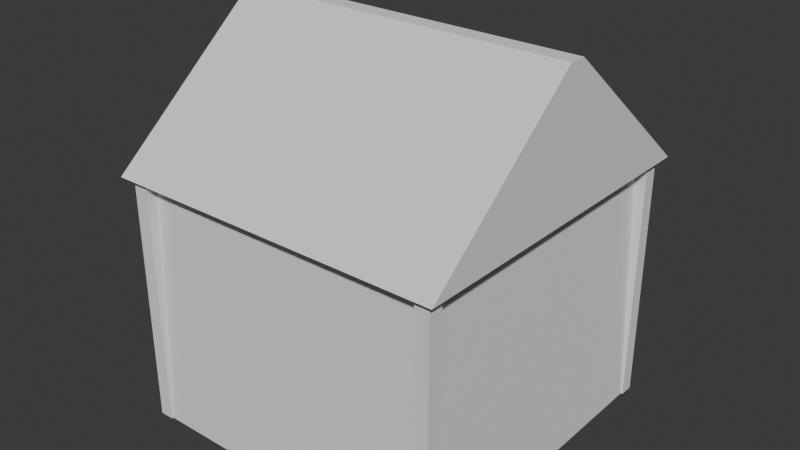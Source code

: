 # Source: barracks.blend  (saved by Blender 4.5.92; exported with 4.5.12 LTS)
import bpy
from mathutils import Matrix  # noqa: F401  (used for matrix-valued properties, if any)

bpy.ops.wm.read_factory_settings(use_empty=True)
scene = bpy.context.scene
scene.name = 'Scene'

# ---- collections
col_collection = bpy.data.collections.new('Collection'); scene.collection.children.link(col_collection)

# ---- world
world_world = bpy.data.worlds.new('World'); scene.world = world_world
world_world.use_nodes = True; world_world.node_tree.nodes.clear()
_N = world_world.node_tree.nodes; _L = world_world.node_tree.links
n0 = _N.new('ShaderNodeOutputWorld'); n0.name = 'World Output'; n0.location = (200, 100)
n1 = _N.new('ShaderNodeBackground'); n1.name = 'Background'; n1.location = (-200, 100)
n1.inputs[0].default_value = (0.05088, 0.05088, 0.05088, 1.0)
_L.new(n1.outputs[0], n0.inputs[0])
n0.is_active_output = True
world_world.color = (0.05088, 0.05088, 0.05088)
world_world.sun_shadow_jitter_overblur = 0.0

# ---- meshes
me_walls = bpy.data.meshes.new('walls')
me_walls.from_pydata([(-1.8, 1.8, 0.0), (1.8, 1.8, 0.0), (1.8, -1.8, 0.0), (-1.8, -1.8, 0.0), (-1.692, 1.692, 2.8), (1.692, 1.692, 2.8), (1.692, -1.692, 2.8), (-1.692, -1.692, 2.8)], [], [(0, 1, 2), (0, 2, 3), (4, 6, 5), (4, 7, 6), (0, 5, 1), (0, 4, 5), (2, 7, 3), (2, 6, 7), (1, 6, 2), (1, 5, 6), (3, 4, 0), (3, 7, 4)])
_ca = me_walls.color_attributes.new('COLOR_0', 'FLOAT_COLOR', 'CORNER')
_ca.data.foreach_set('color', [0.58, 0.5, 0.4, 0.12, 0.58, 0.5, 0.4, 0.12, 0.58, 0.5, 0.4, 0.12, 0.58, 0.5, 0.4, 0.12, 0.58, 0.5, 0.4, 0.12, 0.58, 0.5, 0.4, 0.12, 0.58, 0.5, 0.4, 0.12, 0.58, 0.5, 0.4, 0.12, 0.58, 0.5, 0.4, 0.12, 0.58, 0.5, 0.4, 0.12, 0.58, 0.5, 0.4, 0.12, 0.58, 0.5, 0.4, 0.12, 0.58, 0.5, 0.4, 0.12, 0.58, 0.5, 0.4, 0.12, 0.58, 0.5, 0.4, 0.12, 0.58, 0.5, 0.4, 0.12, 0.58, 0.5, 0.4, 0.12, 0.58, 0.5, 0.4, 0.12, 0.58, 0.5, 0.4, 0.12, 0.58, 0.5, 0.4, 0.12, 0.58, 0.5, 0.4, 0.12, 0.58, 0.5, 0.4, 0.12, 0.58, 0.5, 0.4, 0.12, 0.58, 0.5, 0.4, 0.12, 0.58, 0.5, 0.4, 0.12, 0.58, 0.5, 0.4, 0.12, 0.58, 0.5, 0.4, 0.12, 0.58, 0.5, 0.4, 0.12, 0.58, 0.5, 0.4, 0.12, 0.58, 0.5, 0.4, 0.12, 0.58, 0.5, 0.4, 0.12, 0.58, 0.5, 0.4, 0.12, 0.58, 0.5, 0.4, 0.12, 0.58, 0.5, 0.4, 0.12, 0.58, 0.5, 0.4, 0.12, 0.58, 0.5, 0.4, 0.12])
me_walls.update()
me_post_nw = bpy.data.meshes.new('post_nw')
me_post_nw.from_pydata([(-1.82, 1.82, 0.0), (-1.66, 1.82, 0.0), (-1.66, 1.66, 0.0), (-1.82, 1.66, 0.0), (-1.82, 1.82, 2.86), (-1.66, 1.82, 2.86), (-1.66, 1.66, 2.86), (-1.82, 1.66, 2.86)], [], [(0, 1, 2), (0, 2, 3), (4, 6, 5), (4, 7, 6), (0, 5, 1), (0, 4, 5), (2, 7, 3), (2, 6, 7), (1, 6, 2), (1, 5, 6), (3, 4, 0), (3, 7, 4)])
_ca = me_post_nw.color_attributes.new('COLOR_0', 'FLOAT_COLOR', 'CORNER')
_ca.data.foreach_set('color', [0.35, 0.25, 0.17, 0.0, 0.35, 0.25, 0.17, 0.0, 0.35, 0.25, 0.17, 0.0, 0.35, 0.25, 0.17, 0.0, 0.35, 0.25, 0.17, 0.0, 0.35, 0.25, 0.17, 0.0, 0.35, 0.25, 0.17, 0.0, 0.35, 0.25, 0.17, 0.0, 0.35, 0.25, 0.17, 0.0, 0.35, 0.25, 0.17, 0.0, 0.35, 0.25, 0.17, 0.0, 0.35, 0.25, 0.17, 0.0, 0.35, 0.25, 0.17, 0.0, 0.35, 0.25, 0.17, 0.0, 0.35, 0.25, 0.17, 0.0, 0.35, 0.25, 0.17, 0.0, 0.35, 0.25, 0.17, 0.0, 0.35, 0.25, 0.17, 0.0, 0.35, 0.25, 0.17, 0.0, 0.35, 0.25, 0.17, 0.0, 0.35, 0.25, 0.17, 0.0, 0.35, 0.25, 0.17, 0.0, 0.35, 0.25, 0.17, 0.0, 0.35, 0.25, 0.17, 0.0, 0.35, 0.25, 0.17, 0.0, 0.35, 0.25, 0.17, 0.0, 0.35, 0.25, 0.17, 0.0, 0.35, 0.25, 0.17, 0.0, 0.35, 0.25, 0.17, 0.0, 0.35, 0.25, 0.17, 0.0, 0.35, 0.25, 0.17, 0.0, 0.35, 0.25, 0.17, 0.0, 0.35, 0.25, 0.17, 0.0, 0.35, 0.25, 0.17, 0.0, 0.35, 0.25, 0.17, 0.0, 0.35, 0.25, 0.17, 0.0])
me_post_nw.update()
me_post_sw = bpy.data.meshes.new('post_sw')
me_post_sw.from_pydata([(-1.82, -1.66, 0.0), (-1.66, -1.66, 0.0), (-1.66, -1.82, 0.0), (-1.82, -1.82, 0.0), (-1.82, -1.66, 2.86), (-1.66, -1.66, 2.86), (-1.66, -1.82, 2.86), (-1.82, -1.82, 2.86)], [], [(0, 1, 2), (0, 2, 3), (4, 6, 5), (4, 7, 6), (0, 5, 1), (0, 4, 5), (2, 7, 3), (2, 6, 7), (1, 6, 2), (1, 5, 6), (3, 4, 0), (3, 7, 4)])
_ca = me_post_sw.color_attributes.new('COLOR_0', 'FLOAT_COLOR', 'CORNER')
_ca.data.foreach_set('color', [0.35, 0.25, 0.17, 0.0, 0.35, 0.25, 0.17, 0.0, 0.35, 0.25, 0.17, 0.0, 0.35, 0.25, 0.17, 0.0, 0.35, 0.25, 0.17, 0.0, 0.35, 0.25, 0.17, 0.0, 0.35, 0.25, 0.17, 0.0, 0.35, 0.25, 0.17, 0.0, 0.35, 0.25, 0.17, 0.0, 0.35, 0.25, 0.17, 0.0, 0.35, 0.25, 0.17, 0.0, 0.35, 0.25, 0.17, 0.0, 0.35, 0.25, 0.17, 0.0, 0.35, 0.25, 0.17, 0.0, 0.35, 0.25, 0.17, 0.0, 0.35, 0.25, 0.17, 0.0, 0.35, 0.25, 0.17, 0.0, 0.35, 0.25, 0.17, 0.0, 0.35, 0.25, 0.17, 0.0, 0.35, 0.25, 0.17, 0.0, 0.35, 0.25, 0.17, 0.0, 0.35, 0.25, 0.17, 0.0, 0.35, 0.25, 0.17, 0.0, 0.35, 0.25, 0.17, 0.0, 0.35, 0.25, 0.17, 0.0, 0.35, 0.25, 0.17, 0.0, 0.35, 0.25, 0.17, 0.0, 0.35, 0.25, 0.17, 0.0, 0.35, 0.25, 0.17, 0.0, 0.35, 0.25, 0.17, 0.0, 0.35, 0.25, 0.17, 0.0, 0.35, 0.25, 0.17, 0.0, 0.35, 0.25, 0.17, 0.0, 0.35, 0.25, 0.17, 0.0, 0.35, 0.25, 0.17, 0.0, 0.35, 0.25, 0.17, 0.0])
me_post_sw.update()
me_post_ne = bpy.data.meshes.new('post_ne')
me_post_ne.from_pydata([(1.66, 1.82, 0.0), (1.82, 1.82, 0.0), (1.82, 1.66, 0.0), (1.66, 1.66, 0.0), (1.66, 1.82, 2.86), (1.82, 1.82, 2.86), (1.82, 1.66, 2.86), (1.66, 1.66, 2.86)], [], [(0, 1, 2), (0, 2, 3), (4, 6, 5), (4, 7, 6), (0, 5, 1), (0, 4, 5), (2, 7, 3), (2, 6, 7), (1, 6, 2), (1, 5, 6), (3, 4, 0), (3, 7, 4)])
_ca = me_post_ne.color_attributes.new('COLOR_0', 'FLOAT_COLOR', 'CORNER')
_ca.data.foreach_set('color', [0.35, 0.25, 0.17, 0.0, 0.35, 0.25, 0.17, 0.0, 0.35, 0.25, 0.17, 0.0, 0.35, 0.25, 0.17, 0.0, 0.35, 0.25, 0.17, 0.0, 0.35, 0.25, 0.17, 0.0, 0.35, 0.25, 0.17, 0.0, 0.35, 0.25, 0.17, 0.0, 0.35, 0.25, 0.17, 0.0, 0.35, 0.25, 0.17, 0.0, 0.35, 0.25, 0.17, 0.0, 0.35, 0.25, 0.17, 0.0, 0.35, 0.25, 0.17, 0.0, 0.35, 0.25, 0.17, 0.0, 0.35, 0.25, 0.17, 0.0, 0.35, 0.25, 0.17, 0.0, 0.35, 0.25, 0.17, 0.0, 0.35, 0.25, 0.17, 0.0, 0.35, 0.25, 0.17, 0.0, 0.35, 0.25, 0.17, 0.0, 0.35, 0.25, 0.17, 0.0, 0.35, 0.25, 0.17, 0.0, 0.35, 0.25, 0.17, 0.0, 0.35, 0.25, 0.17, 0.0, 0.35, 0.25, 0.17, 0.0, 0.35, 0.25, 0.17, 0.0, 0.35, 0.25, 0.17, 0.0, 0.35, 0.25, 0.17, 0.0, 0.35, 0.25, 0.17, 0.0, 0.35, 0.25, 0.17, 0.0, 0.35, 0.25, 0.17, 0.0, 0.35, 0.25, 0.17, 0.0, 0.35, 0.25, 0.17, 0.0, 0.35, 0.25, 0.17, 0.0, 0.35, 0.25, 0.17, 0.0, 0.35, 0.25, 0.17, 0.0])
me_post_ne.update()
me_post_se = bpy.data.meshes.new('post_se')
me_post_se.from_pydata([(1.66, -1.66, 0.0), (1.82, -1.66, 0.0), (1.82, -1.82, 0.0), (1.66, -1.82, 0.0), (1.66, -1.66, 2.86), (1.82, -1.66, 2.86), (1.82, -1.82, 2.86), (1.66, -1.82, 2.86)], [], [(0, 1, 2), (0, 2, 3), (4, 6, 5), (4, 7, 6), (0, 5, 1), (0, 4, 5), (2, 7, 3), (2, 6, 7), (1, 6, 2), (1, 5, 6), (3, 4, 0), (3, 7, 4)])
_ca = me_post_se.color_attributes.new('COLOR_0', 'FLOAT_COLOR', 'CORNER')
_ca.data.foreach_set('color', [0.35, 0.25, 0.17, 0.0, 0.35, 0.25, 0.17, 0.0, 0.35, 0.25, 0.17, 0.0, 0.35, 0.25, 0.17, 0.0, 0.35, 0.25, 0.17, 0.0, 0.35, 0.25, 0.17, 0.0, 0.35, 0.25, 0.17, 0.0, 0.35, 0.25, 0.17, 0.0, 0.35, 0.25, 0.17, 0.0, 0.35, 0.25, 0.17, 0.0, 0.35, 0.25, 0.17, 0.0, 0.35, 0.25, 0.17, 0.0, 0.35, 0.25, 0.17, 0.0, 0.35, 0.25, 0.17, 0.0, 0.35, 0.25, 0.17, 0.0, 0.35, 0.25, 0.17, 0.0, 0.35, 0.25, 0.17, 0.0, 0.35, 0.25, 0.17, 0.0, 0.35, 0.25, 0.17, 0.0, 0.35, 0.25, 0.17, 0.0, 0.35, 0.25, 0.17, 0.0, 0.35, 0.25, 0.17, 0.0, 0.35, 0.25, 0.17, 0.0, 0.35, 0.25, 0.17, 0.0, 0.35, 0.25, 0.17, 0.0, 0.35, 0.25, 0.17, 0.0, 0.35, 0.25, 0.17, 0.0, 0.35, 0.25, 0.17, 0.0, 0.35, 0.25, 0.17, 0.0, 0.35, 0.25, 0.17, 0.0, 0.35, 0.25, 0.17, 0.0, 0.35, 0.25, 0.17, 0.0, 0.35, 0.25, 0.17, 0.0, 0.35, 0.25, 0.17, 0.0, 0.35, 0.25, 0.17, 0.0, 0.35, 0.25, 0.17, 0.0])
me_post_se.update()
me_roof = bpy.data.meshes.new('roof')
me_roof.from_pydata([(-1.908, 1.908, 2.8), (1.908, 1.908, 2.8), (1.908, -1.908, 2.8), (-1.908, -1.908, 2.8), (-1.908, 0.0954, 4.312), (1.908, 0.0954, 4.312), (1.908, -0.0954, 4.312), (-1.908, -0.0954, 4.312)], [], [(0, 1, 2), (0, 2, 3), (4, 6, 5), (4, 7, 6), (0, 5, 1), (0, 4, 5), (2, 7, 3), (2, 6, 7), (1, 6, 2), (1, 5, 6), (3, 4, 0), (3, 7, 4)])
_ca = me_roof.color_attributes.new('COLOR_0', 'FLOAT_COLOR', 'CORNER')
_ca.data.foreach_set('color', [0.4, 0.3, 0.26, 0.75, 0.4, 0.3, 0.26, 0.75, 0.4, 0.3, 0.26, 0.75, 0.4, 0.3, 0.26, 0.75, 0.4, 0.3, 0.26, 0.75, 0.4, 0.3, 0.26, 0.75, 0.4, 0.3, 0.26, 0.75, 0.4, 0.3, 0.26, 0.75, 0.4, 0.3, 0.26, 0.75, 0.4, 0.3, 0.26, 0.75, 0.4, 0.3, 0.26, 0.75, 0.4, 0.3, 0.26, 0.75, 0.4, 0.3, 0.26, 0.75, 0.4, 0.3, 0.26, 0.75, 0.4, 0.3, 0.26, 0.75, 0.4, 0.3, 0.26, 0.75, 0.4, 0.3, 0.26, 0.75, 0.4, 0.3, 0.26, 0.75, 0.4, 0.3, 0.26, 0.75, 0.4, 0.3, 0.26, 0.75, 0.4, 0.3, 0.26, 0.75, 0.4, 0.3, 0.26, 0.75, 0.4, 0.3, 0.26, 0.75, 0.4, 0.3, 0.26, 0.75, 0.4, 0.3, 0.26, 0.75, 0.4, 0.3, 0.26, 0.75, 0.4, 0.3, 0.26, 0.75, 0.4, 0.3, 0.26, 0.75, 0.4, 0.3, 0.26, 0.75, 0.4, 0.3, 0.26, 0.75, 0.4, 0.3, 0.26, 0.75, 0.4, 0.3, 0.26, 0.75, 0.4, 0.3, 0.26, 0.75, 0.4, 0.3, 0.26, 0.75, 0.4, 0.3, 0.26, 0.75, 0.4, 0.3, 0.26, 0.75])
me_roof.update()

# ---- objects
ob_walls = bpy.data.objects.new('walls', me_walls)
ob_post_nw = bpy.data.objects.new('post_nw', me_post_nw)
ob_post_sw = bpy.data.objects.new('post_sw', me_post_sw)
ob_post_ne = bpy.data.objects.new('post_ne', me_post_ne)
ob_post_se = bpy.data.objects.new('post_se', me_post_se)
ob_roof = bpy.data.objects.new('roof', me_roof)

# ---- transforms, parenting, visibility, modifiers, constraints
ob_walls.location = (0.0, -0.0, 0.0)
ob_walls.rotation_mode = 'QUATERNION'
ob_walls.rotation_quaternion = (1.0, 0.0, 0.0, 0.0)
ob_post_nw.location = (0.0, -0.0, 0.0)
ob_post_nw.rotation_mode = 'QUATERNION'
ob_post_nw.rotation_quaternion = (1.0, 0.0, 0.0, 0.0)
ob_post_sw.location = (0.0, -0.0, 0.0)
ob_post_sw.rotation_mode = 'QUATERNION'
ob_post_sw.rotation_quaternion = (1.0, 0.0, 0.0, 0.0)
ob_post_ne.location = (0.0, -0.0, 0.0)
ob_post_ne.rotation_mode = 'QUATERNION'
ob_post_ne.rotation_quaternion = (1.0, 0.0, 0.0, 0.0)
ob_post_se.location = (0.0, -0.0, 0.0)
ob_post_se.rotation_mode = 'QUATERNION'
ob_post_se.rotation_quaternion = (1.0, 0.0, 0.0, 0.0)
ob_roof.location = (0.0, -0.0, 0.0)
ob_roof.rotation_mode = 'QUATERNION'
ob_roof.rotation_quaternion = (1.0, 0.0, 0.0, 0.0)

# ---- collection membership
col_collection.objects.link(ob_walls)
col_collection.objects.link(ob_post_nw)
col_collection.objects.link(ob_post_sw)
col_collection.objects.link(ob_post_ne)
col_collection.objects.link(ob_post_se)
col_collection.objects.link(ob_roof)

# ---- scene / render settings (as saved in the file)
scene.frame_start = 0; scene.frame_end = 0; scene.frame_set(0)
scene.render.engine = 'BLENDER_EEVEE_NEXT'
bpy.context.view_layer.update()

# ---- added for rendering (the .blend has no active camera and no usable light): camera, sun
cam_auto = bpy.data.cameras.new('AutoCamera')
cam_auto.lens = 50.0
cam_auto.sensor_width = 36.0
cam_auto.clip_end = 1000.0
ob_auto_camera = bpy.data.objects.new('AutoCamera', cam_auto)
scene.collection.objects.link(ob_auto_camera)
ob_auto_camera.location = (6.39122, -7.66947, 7.26898)
ob_auto_camera.rotation_euler = (1.09748, -7.21219e-08, 0.694738)
scene.camera = ob_auto_camera
light_auto_sun = bpy.data.lights.new('AutoSun', 'SUN')
light_auto_sun.energy = 3.0
light_auto_sun.angle = 0.0523599
ob_auto_sun = bpy.data.objects.new('AutoSun', light_auto_sun)
scene.collection.objects.link(ob_auto_sun)
ob_auto_sun.rotation_euler = (0.872665, 0.174533, 0.523599)
bpy.context.view_layer.update()
